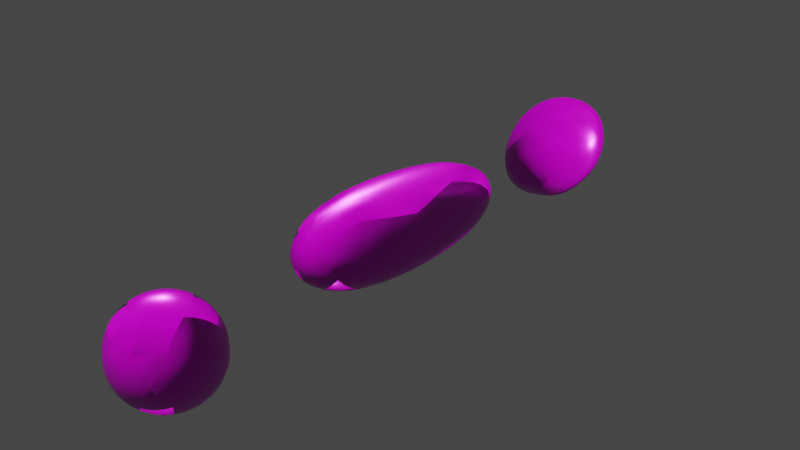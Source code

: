 # Source: rock_medium.blend  (saved by Blender 3.2.14; exported with 4.5.12 LTS)
import bpy
from mathutils import Matrix  # noqa: F401  (used for matrix-valued properties, if any)

bpy.ops.wm.read_factory_settings(use_empty=True)
scene = bpy.context.scene
scene.name = 'Scene'

# ---- collections
col_collection = bpy.data.collections.new('Collection'); scene.collection.children.link(col_collection)

# ---- images (referenced by path relative to the original .blend; pixels are not part of the script)
import os
ASSET_DIR = os.environ.get("B2B_ASSET_DIR", "")  # directory of the original .blend (textures are referenced by path, not embedded)
HERE = os.path.dirname(os.path.abspath(__file__))  # packed textures are extracted next to this script under _unpacked/

def load_image(name, relpath, width, height, colorspace="sRGB"):
    """Load a texture the original file referenced (path relative to the .blend, or extracted next to this script)."""
    p = next((c for c in (os.path.join(HERE, relpath), os.path.join(ASSET_DIR, relpath)) if relpath and os.path.exists(c)), "")
    if p:
        img = bpy.data.images.load(p, check_existing=True)
        img.name = name
    else:  # same state as the original file: an image datablock whose file is absent (Cycles renders it pink)
        img = bpy.data.images.new(name, width, height)
        img.source = "FILE"
        img.filepath = "//" + (relpath or name)
    img.colorspace_settings.name = colorspace
    return img
img_rock_boulder_dry_displacement_4k_jpg = load_image('rock_boulder_dry_displacement_4k.jpg', 'rock_boulder_dry_displacement_4k.jpg', 1024, 1024, 'Non-Color')
img_rock_boulder_dry_diff_4k_jpg = load_image('rock_boulder_dry_diff_4k.jpg', 'rock_boulder_dry_diff_4k.jpg', 1024, 1024, 'sRGB')
img_rock_boulder_dry_metallic_4k_jpg = load_image('rock_boulder_dry_metallic_4k.jpg', 'rock_boulder_dry_metallic_4k.jpg', 1024, 1024, 'Non-Color')
img_rock_boulder_dry_roughness_4k_jpg = load_image('rock_boulder_dry_roughness_4k.jpg', 'rock_boulder_dry_roughness_4k.jpg', 1024, 1024, 'Non-Color')
img_rock_boulder_dry_normal_opengl_4k_jpg = load_image('rock_boulder_dry_normal_opengl_4k.jpg', 'rock_boulder_dry_normal_opengl_4k.jpg', 1024, 1024, 'Non-Color')
img_rock_boulder_dry_ambient_occlusion_4k_jpg = load_image('rock_boulder_dry_ambient_occlusion_4k.jpg', 'rock_boulder_dry_ambient_occlusion_4k.jpg', 1024, 1024, 'Non-Color')

# ---- materials (node trees are filled in below, after node groups)
mat_rock = bpy.data.materials.new('Rock')
mat_rock.alpha_threshold = 0.0
mat_rock.use_transparent_shadow = False
mat_rock.line_color = (0.0, 0.0, 0.0, 1.0)

# ---- material node trees
mat_rock.use_nodes = True; mat_rock.node_tree.nodes.clear()
_N = mat_rock.node_tree.nodes; _L = mat_rock.node_tree.links
n0 = _N.new('NodeFrame'); n0.name = 'Frame'; n0.location = (-1338, 1073)
n0.label = 'Mapping'
n0.width = 400
n1 = _N.new('NodeFrame'); n1.name = 'Frame.001'; n1.location = (-696, 1273)
n1.label = 'Textures'
n1.width = 358
n2 = _N.new('ShaderNodeOutputMaterial'); n2.name = 'Material Output'; n2.location = (246, 1042)
n3 = _N.new('ShaderNodeTexImage'); n3.name = 'Image Texture'; n3.location = (88, -1430)
n3.label = 'Displacement'
n3.image = img_rock_boulder_dry_displacement_4k_jpg
n4 = _N.new('ShaderNodeDisplacement'); n4.name = 'Displacement'; n4.location = (42, 343)
n4.inputs[2].default_value = 1.0
n5 = _N.new('ShaderNodeTexImage'); n5.name = 'Image Texture.001'; n5.location = (88, -310)
n5.label = 'Base Color'
n5.image = img_rock_boulder_dry_diff_4k_jpg
n6 = _N.new('ShaderNodeTexImage'); n6.name = 'Image Texture.002'; n6.location = (88, -590)
n6.label = 'Metallic'
n6.image = img_rock_boulder_dry_metallic_4k_jpg
n7 = _N.new('ShaderNodeTexImage'); n7.name = 'Image Texture.003'; n7.location = (88, -870)
n7.label = 'Roughness'
n7.image = img_rock_boulder_dry_roughness_4k_jpg
n8 = _N.new('ShaderNodeTexImage'); n8.name = 'Image Texture.004'; n8.location = (88, -1150)
n8.label = 'Normal'
n8.image = img_rock_boulder_dry_normal_opengl_4k_jpg
n9 = _N.new('ShaderNodeNormalMap'); n9.name = 'Normal Map'; n9.location = (-308, 123)
n10 = _N.new('ShaderNodeTexImage'); n10.name = 'Image Texture.005'; n10.location = (88, -30)
n10.label = 'Ambient Occlusion'
n10.image = img_rock_boulder_dry_ambient_occlusion_4k_jpg
n11 = _N.new('ShaderNodeMapping'); n11.name = 'Mapping'; n11.location = (230, -30)
n12 = _N.new('NodeReroute'); n12.name = 'Reroute'; n12.location = (38, -928)
n12.width = 16
n12.socket_idname = 'NodeSocketVector'
n13 = _N.new('ShaderNodeTexCoord'); n13.name = 'Texture Coordinate'; n13.location = (30, -30)
n14 = _N.new('ShaderNodeBsdfPrincipled'); n14.name = 'Principled BSDF'; n14.location = (-58, 1043)
n14.distribution = 'GGX'
n14.subsurface_method = 'RANDOM_WALK_SKIN'
n14.inputs[3].default_value = 1.45
n14.inputs[27].default_value = (0.0, 0.0, 0.0, 1.0)
n14.inputs[28].default_value = 1.0
n3.parent = n1
n5.parent = n1
n6.parent = n1
n7.parent = n1
n8.parent = n1
n10.parent = n1
n11.parent = n0
n12.parent = n1
n13.parent = n0
_L.new(n14.outputs[0], n2.inputs[0])
_L.new(n3.outputs[0], n4.inputs[0])
_L.new(n4.outputs[0], n2.inputs[2])
_L.new(n5.outputs[0], n14.inputs[0])
_L.new(n6.outputs[0], n14.inputs[1])
_L.new(n7.outputs[0], n14.inputs[2])
_L.new(n8.outputs[0], n9.inputs[1])
_L.new(n9.outputs[0], n14.inputs[5])
_L.new(n12.outputs[0], n10.inputs[0])
_L.new(n12.outputs[0], n5.inputs[0])
_L.new(n12.outputs[0], n6.inputs[0])
_L.new(n12.outputs[0], n7.inputs[0])
_L.new(n12.outputs[0], n8.inputs[0])
_L.new(n12.outputs[0], n3.inputs[0])
_L.new(n11.outputs[0], n12.inputs[0])
_L.new(n13.outputs[2], n11.inputs[0])
n2.is_active_output = True

# ---- world
world_world = bpy.data.worlds.new('World'); scene.world = world_world
world_world.use_nodes = True; world_world.node_tree.nodes.clear()
_N = world_world.node_tree.nodes; _L = world_world.node_tree.links
n0 = _N.new('ShaderNodeOutputWorld'); n0.name = 'World Output'; n0.location = (300, 300)
n1 = _N.new('ShaderNodeBackground'); n1.name = 'Background'; n1.location = (10, 300)
n1.inputs[0].default_value = (0.05088, 0.05088, 0.05088, 1.0)
_L.new(n1.outputs[0], n0.inputs[0])
n0.is_active_output = True
world_world.color = (0.05088, 0.05088, 0.05088)
world_world.use_sun_shadow = False
world_world.sun_shadow_jitter_overblur = 0.0

# ---- meshes
me_icosphere = bpy.data.meshes.new('Icosphere')
me_icosphere.from_pydata([(0.0, 0.0, -1.0), (0.7236, -0.5257, -0.4472), (-0.2764, -0.8506, -0.4472), (-0.8944, 0.0, -0.4472), (-0.2764, 0.8506, -0.4472), (0.7236, 0.5257, -0.4472), (0.2764, -0.8506, 0.4472), (-0.7236, -0.5257, 0.4472), (-0.7236, 0.5257, 0.4472), (0.2764, 0.8506, 0.4472), (0.8944, 0.0, 0.4472), (0.0, 0.0, 1.0), (-0.1625, -0.5, -0.8507), (0.4253, -0.309, -0.8507), (0.2629, -0.809, -0.5257), (0.8506, 0.0, -0.5257), (0.4253, 0.309, -0.8507), (-0.5257, 0.0, -0.8507), (-0.6882, -0.5, -0.5257), (-0.1625, 0.5, -0.8507), (-0.6882, 0.5, -0.5257), (0.2629, 0.809, -0.5257), (0.9511, -0.309, 0.0), (0.9511, 0.309, 0.0), (0.0, -1.0, 0.0), (0.5878, -0.809, 0.0), (-0.9511, -0.309, 0.0), (-0.5878, -0.809, 0.0), (-0.5878, 0.809, 0.0), (-0.9511, 0.309, 0.0), (0.5878, 0.809, 0.0), (0.0, 1.0, 0.0), (0.6882, -0.5, 0.5257), (-0.2629, -0.809, 0.5257), (-0.8506, 0.0, 0.5257), (-0.2629, 0.809, 0.5257), (0.6882, 0.5, 0.5257), (0.1625, -0.5, 0.8507), (0.5257, 0.0, 0.8507), (-0.4253, -0.309, 0.8507), (-0.4253, 0.309, 0.8507), (0.1625, 0.5, 0.8507)], [], [(0, 13, 12), (1, 13, 15), (0, 12, 17), (0, 17, 19), (0, 19, 16), (1, 15, 22), (2, 14, 24), (3, 18, 26), (4, 20, 28), (5, 21, 30), (1, 22, 25), (2, 24, 27), (3, 26, 29), (4, 28, 31), (5, 30, 23), (6, 32, 37), (7, 33, 39), (8, 34, 40), (9, 35, 41), (10, 36, 38), (38, 41, 11), (38, 36, 41), (36, 9, 41), (41, 40, 11), (41, 35, 40), (35, 8, 40), (40, 39, 11), (40, 34, 39), (34, 7, 39), (39, 37, 11), (39, 33, 37), (33, 6, 37), (37, 38, 11), (37, 32, 38), (32, 10, 38), (23, 36, 10), (23, 30, 36), (30, 9, 36), (31, 35, 9), (31, 28, 35), (28, 8, 35), (29, 34, 8), (29, 26, 34), (26, 7, 34), (27, 33, 7), (27, 24, 33), (24, 6, 33), (25, 32, 6), (25, 22, 32), (22, 10, 32), (30, 31, 9), (30, 21, 31), (21, 4, 31), (28, 29, 8), (28, 20, 29), (20, 3, 29), (26, 27, 7), (26, 18, 27), (18, 2, 27), (24, 25, 6), (24, 14, 25), (14, 1, 25), (22, 23, 10), (22, 15, 23), (15, 5, 23), (16, 21, 5), (16, 19, 21), (19, 4, 21), (19, 20, 4), (19, 17, 20), (17, 3, 20), (17, 18, 3), (17, 12, 18), (12, 2, 18), (15, 16, 5), (15, 13, 16), (13, 0, 16), (12, 14, 2), (12, 13, 14), (13, 1, 14)])
me_icosphere.polygons.foreach_set('use_smooth', [True] * 80)
_uv = me_icosphere.uv_layers.new(name='UVMap')
_uv.uv.foreach_set('vector', [0.5, 0.5, 0.9253, 0.191, 0.3375, 4.739e-06, -0.02573, 0.05278, 0.191, -0.3507, 0.5, -0.02574, 0.5, 0.5, 0.3375, 4.739e-06, -0.02573, 0.5, 0.5, 0.5, -0.02573, 0.5, 0.3375, 1.0, 0.5, 0.5, 0.3375, 1.0, 0.9253, 0.809, -0.02573, 0.05278, 0.5, -0.02574, 0.191, 0.5, 0.2236, 0.05278, 0.7629, -0.02574, 0.5, 0.5, 0.5, 0.05278, 3.07e-06, -0.02574, 0.191, 0.5, 0.2236, 0.05278, -0.1882, -0.02574, -0.08779, 0.5, 1.224, 0.05278, 0.7629, -0.02574, 1.088, 0.5, -0.02573, 0.05278, 0.191, 0.5, -0.309, 0.5, 0.2236, 0.05278, 0.5, 0.5, -0.08779, 0.5, 0.5, 0.05278, 0.191, 0.5, 0.809, 0.5, 0.2236, 0.05278, -0.08779, 0.5, 0.5, 0.5, 1.026, 0.05278, 1.309, 0.5, 0.809, 0.5, 0.7764, -0.3506, 1.188, 3.07e-06, 0.6625, 4.739e-06, -0.2236, -0.02573, 0.2371, -0.309, 0.07468, 0.191, 1.026, 0.9472, 0.5, 1.026, 0.809, 1.351, 0.7764, 0.9472, 0.2371, 1.026, 0.6625, 1.351, 0.5, 0.9472, 1.0, 1.026, 0.5, 1.351, 1.026, 0.5, 0.6625, 1.0, 0.5, 0.5, 1.026, 0.5, 1.188, 1.0, 0.6625, 1.0, 1.188, 1.0, 0.7764, 1.351, 0.6625, 1.0, 0.6625, 1.0, 0.07468, 0.809, 0.5, 0.5, 0.6625, 1.0, 0.2371, 1.309, 0.07468, 0.809, 0.2371, 1.309, -0.2236, 1.026, 0.07468, 0.809, 0.07468, 0.809, 0.07468, 0.191, 0.5, 0.5, 0.07468, 0.809, -0.3506, 0.5, 0.07468, 0.191, 0.5, 1.026, -0.02573, 0.9472, 0.191, 1.351, 0.07468, 0.191, 0.6625, 4.739e-06, 0.5, 0.5, 0.07468, 0.191, 0.2371, -0.309, 0.6625, 4.739e-06, 0.2371, 1.026, 0.7764, 0.9472, 0.6625, 1.351, 0.6625, 4.739e-06, 1.026, 0.5, 0.5, 0.5, 0.6625, 4.739e-06, 1.188, 3.07e-06, 1.026, 0.5, 3.07e-06, 1.026, 0.5, 0.9472, 0.5, 1.351, 0.809, 0.5, 1.0, 1.026, 0.5, 0.9472, 0.809, 0.5, 1.309, 0.5, 1.0, 1.026, 1.088, 0.5, 0.7764, 0.9472, 1.188, 1.026, 0.5, 0.5, 0.2371, 1.026, 0.7764, 0.9472, 0.5, 0.5, -0.08779, 0.5, 0.2371, 1.026, -0.08779, 0.5, -0.2236, 0.9472, 0.2371, 1.026, 0.809, 0.5, 0.5, 1.026, 1.026, 0.9472, 0.809, 0.5, 0.191, 0.5, 0.5, 1.026, 0.191, 0.5, -0.02573, 0.9472, 0.5, 1.026, -0.08779, 0.5, 0.2371, 1.026, -0.2236, 0.9472, -0.08779, 0.5, 0.5, 0.5, 0.2371, 1.026, 0.5, 0.5, 0.7764, 0.9472, 0.2371, 1.026, 1.088, 0.5, 1.188, 1.026, 0.7764, 0.9472, -0.309, 0.5, 0.191, 0.5, 3.07e-06, 1.026, 0.191, 0.5, 0.5, 0.9472, 3.07e-06, 1.026, 1.088, 0.5, 0.5, 0.5, 0.7764, 0.9472, 1.088, 0.5, 0.7629, -0.02574, 0.5, 0.5, 0.7629, -0.02574, 0.2236, 0.05278, 0.5, 0.5, 1.309, 0.5, 0.809, 0.5, 1.026, 0.9472, 1.309, 0.5, 1.0, -0.02574, 0.809, 0.5, 1.0, -0.02574, 0.5, 0.05278, 0.809, 0.5, 0.191, 0.5, -0.309, 0.5, -0.02573, 0.9472, 0.191, 0.5, 3.07e-06, -0.02574, -0.309, 0.5, -0.1882, -0.02574, 0.2236, 0.05278, -0.08779, 0.5, 0.5, 0.5, 1.088, 0.5, 0.7764, 0.9472, 0.5, 0.5, 0.7629, -0.02574, 1.088, 0.5, 0.7629, -0.02574, 1.224, 0.05278, 1.088, 0.5, 0.191, 0.5, 0.809, 0.5, 0.5, 0.9472, 0.191, 0.5, 0.5, -0.02574, 0.809, 0.5, 0.5, -0.02574, 1.026, 0.05278, 0.809, 0.5, 0.9253, 0.809, 0.7629, 1.309, 1.224, 1.026, 0.9253, 0.809, 0.3375, 1.0, 0.7629, 1.309, 0.3375, -0.3507, 0.2236, 0.05278, 0.7629, -0.02574, 0.3375, 1.0, -0.1882, 1.0, 0.2236, 1.351, 0.3375, 1.0, -0.02573, 0.5, -0.1882, 1.0, 0.5, -0.3507, 0.5, 0.05278, 1.0, -0.02574, 0.5, -0.3507, 3.07e-06, -0.02574, 0.5, 0.05278, -0.02573, 0.5, 0.3375, 4.739e-06, -0.1882, 3.07e-06, 0.3375, 4.739e-06, 0.2236, -0.3506, -0.1882, 3.07e-06, 0.5, -0.02574, 0.809, -0.3507, 1.026, 0.05278, 1.351, 0.5, 0.9253, 0.191, 0.9253, 0.809, 0.9253, 0.191, 0.5, 0.5, 0.9253, 0.809, 0.3375, -0.3507, 0.7629, -0.02574, 0.2236, 0.05278, 0.3375, 4.739e-06, 0.9253, 0.191, 0.7629, -0.309, 0.9253, 0.191, 1.224, -0.02573, 0.7629, -0.309])
me_icosphere.materials.append(mat_rock)
me_icosphere.update()
me_icosphere_001 = bpy.data.meshes.new('Icosphere.001')
me_icosphere_001.from_pydata([(1.641e-09, 0.4877, -1.091), (0.7236, 0.6633, -0.6683), (-0.2764, -0.7206, -0.4714), (-0.8944, 0.4877, -0.5379), (-0.2764, 3.127, -0.8706), (0.7236, 3.042, -0.9151), (0.2764, 0.3384, 0.2261), (-0.7236, 0.6633, 0.2261), (-0.7236, 3.042, -0.02066), (0.2764, 5.278, -0.3761), (0.8944, 3.711, -0.2428), (1.249e-08, 3.711, 0.31), (-0.1625, -0.3441, -0.8796), (0.4253, 0.3589, -0.9749), (0.2629, -0.3821, -0.6051), (0.8506, 1.893, -0.8778), (0.4253, 1.498, -1.072), (-0.5257, 0.3989, -0.9248), (-0.6882, -0.3441, -0.5547), (-0.1625, 1.689, -1.072), (-0.6882, 1.689, -0.7468), (0.2629, 3.325, -0.9936), (0.9511, 2.127, -0.4529), (0.9511, 3.845, -0.6574), (1.437e-09, -0.5731, -0.07939), (0.5878, 0.38, -0.2211), (-0.9511, 0.3589, -0.1242), (-0.5878, -0.3821, -0.07939), (-0.5878, 3.325, -0.4679), (-0.9511, 1.498, -0.2211), (0.5878, 4.52, -0.69), (1.249e-08, 4.711, -0.69), (0.6882, 1.936, 0.07278), (-0.2629, 0.38, 0.3046), (-0.8506, 1.893, 0.1737), (-0.2629, 4.52, -0.1643), (0.6882, 4.928, -0.2976), (0.1625, 1.936, 0.3977), (0.5257, 3.536, 0.1932), (-0.4253, 2.127, 0.3977), (-0.4253, 3.845, 0.1932), (0.1625, 4.928, 0.02736)], [], [(0, 13, 12), (1, 13, 15), (0, 12, 17), (0, 17, 19), (0, 19, 16), (1, 15, 22), (2, 14, 24), (3, 18, 26), (4, 20, 28), (5, 21, 30), (1, 22, 25), (2, 24, 27), (3, 26, 29), (4, 28, 31), (5, 30, 23), (6, 32, 37), (7, 33, 39), (8, 34, 40), (9, 35, 41), (10, 36, 38), (38, 41, 11), (38, 36, 41), (36, 9, 41), (41, 40, 11), (41, 35, 40), (35, 8, 40), (40, 39, 11), (40, 34, 39), (34, 7, 39), (39, 37, 11), (39, 33, 37), (33, 6, 37), (37, 38, 11), (37, 32, 38), (32, 10, 38), (23, 36, 10), (23, 30, 36), (30, 9, 36), (31, 35, 9), (31, 28, 35), (28, 8, 35), (29, 34, 8), (29, 26, 34), (26, 7, 34), (27, 33, 7), (27, 24, 33), (24, 6, 33), (25, 32, 6), (25, 22, 32), (22, 10, 32), (30, 31, 9), (30, 21, 31), (21, 4, 31), (28, 29, 8), (28, 20, 29), (20, 3, 29), (26, 27, 7), (26, 18, 27), (18, 2, 27), (24, 25, 6), (24, 14, 25), (14, 1, 25), (22, 23, 10), (22, 15, 23), (15, 5, 23), (16, 21, 5), (16, 19, 21), (19, 4, 21), (19, 20, 4), (19, 17, 20), (17, 3, 20), (17, 18, 3), (17, 12, 18), (12, 2, 18), (15, 16, 5), (15, 13, 16), (13, 0, 16), (12, 14, 2), (12, 13, 14), (13, 1, 14)])
me_icosphere_001.polygons.foreach_set('use_smooth', [True] * 80)
_uv = me_icosphere_001.uv_layers.new(name='UVMap')
_uv.uv.foreach_set('vector', [0.5, -0.9993, 0.9253, -1.128, 0.3375, -1.831, -0.8237, 0.2012, -1.128, -0.1054, 0.4063, -0.008314, 0.5, -0.9993, 0.3375, -1.831, -0.02573, -1.088, 0.5, -0.9993, -0.02573, -1.088, 0.3375, 0.202, 0.5, -0.9993, 0.3375, 0.202, 0.9253, 0.01103, -0.8237, 0.2012, 0.4063, -0.008314, 0.64, 0.4165, 0.2236, 0.3981, 0.7629, 0.2643, 0.5, 0.7901, -0.9992, 0.3316, -1.831, 0.3147, -1.128, 0.7453, 1.64, -0.001112, 0.202, 0.1226, 1.838, 0.4016, 1.224, 1.555, 0.7629, 1.838, 1.088, 3.033, -0.8237, 0.2012, 0.64, 0.4165, -1.107, 0.6484, 0.2236, 0.3981, 0.5, 0.7901, -0.08779, 0.7901, -0.9992, 0.3316, -1.128, 0.7453, 0.01106, 0.6484, 1.64, -0.001112, 1.838, 0.4016, 3.224, 0.1794, 1.224, 1.555, 1.088, 3.033, 1.451, 2.358, 0.7764, -1.149, 1.188, 0.449, 0.6625, 0.449, -0.2236, -0.8237, 0.2371, -1.107, 0.07468, 0.64, 1.555, 0.8488, 0.4064, 1.043, 2.358, 1.063, 3.791, 0.4934, 3.033, 0.7052, 3.441, 0.8968, 2.224, 0.6266, 3.441, 0.5719, 2.049, 1.063, 1.026, 2.049, 0.6625, 3.441, 0.5, 2.224, 1.026, 2.049, 1.188, 3.441, 0.6625, 3.441, 1.188, 3.441, 0.7764, 3.791, 0.6625, 3.441, 0.6625, 3.441, 0.07468, 2.358, 0.5, 2.224, 3.441, 0.8968, 3.033, 0.7052, 2.358, 1.063, 3.033, 0.7052, 1.555, 0.8488, 2.358, 1.063, 0.07468, 2.358, 0.07468, 0.64, 0.5, 2.224, 0.07468, 2.358, -0.3506, 0.4064, 0.07468, 0.64, -0.3506, 0.4064, -0.2236, -0.8237, 0.07468, 0.64, 0.07468, 0.64, 0.6625, 0.449, 0.5, 2.224, 0.07468, 0.64, 0.2371, -1.107, 0.6625, 0.449, 0.2371, -1.107, 0.7764, -1.149, 0.6625, 0.449, 0.6625, 0.449, 1.026, 2.049, 0.5, 2.224, 0.6625, 0.449, 1.188, 0.449, 1.026, 2.049, 0.449, 0.9423, 2.224, 0.6266, 2.049, 1.063, 2.358, 0.212, 3.441, 0.5719, 2.224, 0.6266, 2.358, 0.212, 3.033, 0.1794, 3.441, 0.5719, 1.088, 3.033, 0.7764, 3.791, 1.188, 3.441, 3.224, 0.1794, 3.033, 0.7052, 3.791, 0.4934, 3.224, 0.1794, 1.838, 0.4016, 3.033, 0.7052, 1.838, 0.4016, 1.555, 0.8488, 3.033, 0.7052, 0.01106, 0.6484, 0.4064, 1.043, 1.555, 0.8488, 0.01106, 0.6484, -1.128, 0.7453, 0.4064, 1.043, -1.128, 0.7453, -0.8237, 1.096, 0.4064, 1.043, -0.08779, -1.869, 0.2371, -1.107, -0.2236, -0.8237, -0.08779, -1.869, 0.5, -2.06, 0.2371, -1.107, 0.5, -2.06, 0.7764, -1.149, 0.2371, -1.107, -1.107, 0.6484, 0.449, 0.9423, -1.149, 1.096, -1.107, 0.6484, 0.64, 0.4165, 0.449, 0.9423, 0.64, 0.4165, 2.224, 0.6266, 0.449, 0.9423, 1.088, 3.033, 0.5, 3.224, 0.7764, 3.791, 1.088, 3.033, 0.7629, 1.838, 0.5, 3.224, 0.7629, 1.838, 0.2236, 1.64, 0.5, 3.224, 1.838, 0.4016, 0.01106, 0.6484, 1.555, 0.8488, 1.838, 0.4016, 0.202, 0.1226, 0.01106, 0.6484, 0.202, 0.1226, -0.9992, 0.3316, 0.01106, 0.6484, -0.4511, -1.128, -0.08779, -1.869, -0.2236, -0.8237, -1.128, 0.7453, -1.831, 0.3147, -1.869, 0.7901, -0.1882, 0.3147, 0.2236, 0.3981, -0.08779, 0.7901, -2.06, 0.7901, -1.107, 0.6484, -1.149, 1.096, -2.06, 0.7901, -1.869, 0.2643, -1.107, 0.6484, -1.869, 0.2643, -0.8237, 0.2012, -1.107, 0.6484, 0.64, 0.4165, 2.358, 0.212, 2.224, 0.6266, 0.64, 0.4165, 0.4063, -0.008314, 2.358, 0.212, 1.351, 0.4063, 1.224, 1.555, 1.451, 2.358, 0.9253, 0.01103, 0.7629, 1.838, 1.224, 1.555, 0.9253, 0.01103, 0.3375, 0.202, 0.7629, 1.838, 0.3375, 0.202, 0.2236, 1.64, 0.7629, 1.838, 0.3375, 0.202, -0.1882, 0.202, 0.2236, 1.64, 0.3375, 0.202, -0.02573, -1.088, -0.1882, 0.202, -1.088, -0.05535, -0.9992, 0.3316, 0.202, 0.1226, -1.088, -0.05535, -1.831, 0.3147, -0.9992, 0.3316, -0.02573, -1.088, 0.3375, -1.831, -0.1882, -1.831, 0.3375, -1.831, 0.2236, -2.208, -0.1882, -1.831, 1.351, 0.4063, 0.9253, 0.01103, 1.224, 1.555, 1.351, 0.4063, 0.9253, -1.128, 0.9253, 0.01103, 0.9253, -1.128, 0.5, -0.9993, 0.9253, 0.01103, 0.3375, -0.01018, 0.7629, 0.2643, 0.2236, 0.3981, 0.3375, -1.831, 0.9253, -1.128, 0.7629, -1.869, -1.128, -0.1054, -0.8237, 0.2012, -1.869, 0.2643])
me_icosphere_001.materials.append(mat_rock)
me_icosphere_001.update()
me_icosphere_002 = bpy.data.meshes.new('Icosphere.002')
me_icosphere_002.from_pydata([(0.05318, -0.4148, -1.089), (0.8896, -1.82, -0.7245), (-0.1104, -2.145, -0.7245), (-0.8412, -0.4148, -0.5361), (-0.2706, 0.8053, -0.4569), (0.7768, 0.1109, -0.5361), (0.4744, -2.395, 0.1164), (-0.6111, -1.404, 0.2592), (-0.7018, 0.3556, 0.4108), (0.2982, 0.6805, 0.4108), (1.007, -0.8778, 0.2592), (0.1018, -0.7943, 0.8299), (-0.0535, -1.35, -1.033), (0.5343, -1.159, -1.033), (0.421, -2.042, -0.7899), (0.9596, -0.8498, -0.7077), (0.4785, -0.1058, -0.9395), (-0.4725, -0.4148, -0.9395), (-0.5792, -1.35, -0.7077), (-0.1434, 0.3511, -0.8826), (-0.6691, 0.3511, -0.5576), (0.282, 0.6601, -0.5576), (1.109, -1.542, -0.2642), (1.036, -0.3515, -0.1415), (0.1981, -2.545, -0.3308), (0.7858, -2.354, -0.3308), (-0.8664, -0.9695, -0.1415), (-0.4296, -2.042, -0.2642), (-0.5808, 0.7546, -0.01165), (-0.9212, 0.07599, -0.04991), (0.6177, 0.576, -0.04991), (0.006974, 0.9456, -0.01165), (0.8542, -1.795, 0.2485), (-0.09688, -2.104, 0.2485), (-0.7975, -0.4148, 0.4369), (-0.245, 0.6699, 0.4959), (0.7414, 0.08519, 0.4369), (0.3284, -1.795, 0.5734), (0.6383, -0.8778, 0.6626), (-0.3128, -1.187, 0.6626), (-0.3721, -0.1058, 0.7618), (0.2156, 0.08519, 0.7618)], [], [(0, 13, 12), (1, 13, 15), (0, 12, 17), (0, 17, 19), (0, 19, 16), (1, 15, 22), (2, 14, 24), (3, 18, 26), (4, 20, 28), (5, 21, 30), (1, 22, 25), (2, 24, 27), (3, 26, 29), (4, 28, 31), (5, 30, 23), (6, 32, 37), (7, 33, 39), (8, 34, 40), (9, 35, 41), (10, 36, 38), (38, 41, 11), (38, 36, 41), (36, 9, 41), (41, 40, 11), (41, 35, 40), (35, 8, 40), (40, 39, 11), (40, 34, 39), (34, 7, 39), (39, 37, 11), (39, 33, 37), (33, 6, 37), (37, 38, 11), (37, 32, 38), (32, 10, 38), (23, 36, 10), (23, 30, 36), (30, 9, 36), (31, 35, 9), (31, 28, 35), (28, 8, 35), (29, 34, 8), (29, 26, 34), (26, 7, 34), (27, 33, 7), (27, 24, 33), (24, 6, 33), (25, 32, 6), (25, 22, 32), (22, 10, 32), (30, 31, 9), (30, 21, 31), (21, 4, 31), (28, 29, 8), (28, 20, 29), (20, 3, 29), (26, 27, 7), (26, 18, 27), (18, 2, 27), (24, 25, 6), (24, 14, 25), (14, 1, 25), (22, 23, 10), (22, 15, 23), (15, 5, 23), (16, 21, 5), (16, 19, 21), (19, 4, 21), (19, 20, 4), (19, 17, 20), (17, 3, 20), (17, 18, 3), (17, 12, 18), (12, 2, 18), (15, 16, 5), (15, 13, 16), (13, 0, 16), (12, 14, 2), (12, 13, 14), (13, 1, 14)])
me_icosphere_002.polygons.foreach_set('use_smooth', [True] * 80)
_uv = me_icosphere_002.uv_layers.new(name='UVMap')
_uv.uv.foreach_set('vector', [0.02913, 0.8717, 0.5409, 0.6943, 0.8949, 0.9907, 0.5513, 0.5554, 0.5409, 0.6943, 0.4722, 0.603, 0.02913, 0.8717, 0.009322, 0.009322, 0.2639, 0.5092, 0.02913, 0.8717, 0.2639, 0.5092, 0.3531, 0.5553, 0.02913, 0.8717, 0.3531, 0.5553, 0.3785, 0.6218, 0.5513, 0.5554, 0.4722, 0.603, 0.5019, 0.546, 0.8949, 0.03114, 0.6422, 0.5175, 0.5454, 0.4449, 0.3391, 0.4815, 0.3321, 0.3446, 0.3756, 0.4467, 0.3747, 0.5377, 0.3586, 0.5244, 0.38, 0.5252, 0.407, 0.5758, 0.3824, 0.554, 0.4004, 0.5481, 0.5513, 0.5554, 0.5019, 0.546, 0.5386, 0.4984, 0.8949, 0.03114, 0.5454, 0.4449, 0.4729, 0.3679, 0.3391, 0.4815, 0.3756, 0.4467, 0.372, 0.505, 0.3747, 0.5377, 0.38, 0.5252, 0.3878, 0.5363, 0.407, 0.5758, 0.4004, 0.5481, 0.4369, 0.5625, 0.5112, 0.4749, 0.4901, 0.5092, 0.4704, 0.4839, 0.4215, 0.4488, 0.4788, 0.4458, 0.4291, 0.4783, 0.3874, 0.5135, 0.393, 0.491, 0.4034, 0.5079, 0.3996, 0.5339, 0.3932, 0.5245, 0.4108, 0.5223, 0.4549, 0.5369, 0.4176, 0.5378, 0.4442, 0.5173, 0.4442, 0.5173, 0.4108, 0.5223, 0.4295, 0.5025, 0.4442, 0.5173, 0.4176, 0.5378, 0.4108, 0.5223, 0.4176, 0.5378, 0.3996, 0.5339, 0.4108, 0.5223, 0.4108, 0.5223, 0.4034, 0.5079, 0.4295, 0.5025, 0.4108, 0.5223, 0.3932, 0.5245, 0.4034, 0.5079, 0.3932, 0.5245, 0.3874, 0.5135, 0.4034, 0.5079, 0.4034, 0.5079, 0.4291, 0.4783, 0.4295, 0.5025, 0.4034, 0.5079, 0.393, 0.491, 0.4291, 0.4783, 0.393, 0.491, 0.4215, 0.4488, 0.4291, 0.4783, 0.4291, 0.4783, 0.4704, 0.4839, 0.4295, 0.5025, 0.4291, 0.4783, 0.4788, 0.4458, 0.4704, 0.4839, 0.4788, 0.4458, 0.5112, 0.4749, 0.4704, 0.4839, 0.4704, 0.4839, 0.4442, 0.5173, 0.4295, 0.5025, 0.4704, 0.4839, 0.4901, 0.5092, 0.4442, 0.5173, 0.4901, 0.5092, 0.4549, 0.5369, 0.4442, 0.5173, 0.4369, 0.5625, 0.4176, 0.5378, 0.4549, 0.5369, 0.4369, 0.5625, 0.4004, 0.5481, 0.4176, 0.5378, 0.4004, 0.5481, 0.3996, 0.5339, 0.4176, 0.5378, 0.3878, 0.5363, 0.3932, 0.5245, 0.3996, 0.5339, 0.3878, 0.5363, 0.38, 0.5252, 0.3932, 0.5245, 0.38, 0.5252, 0.3874, 0.5135, 0.3932, 0.5245, 0.372, 0.505, 0.393, 0.491, 0.3874, 0.5135, 0.372, 0.505, 0.3756, 0.4467, 0.393, 0.491, 0.3756, 0.4467, 0.4215, 0.4488, 0.393, 0.491, 0.4729, 0.3679, 0.4788, 0.4458, 0.4215, 0.4488, 0.4729, 0.3679, 0.5454, 0.4449, 0.4788, 0.4458, 0.5454, 0.4449, 0.5112, 0.4749, 0.4788, 0.4458, 0.5386, 0.4984, 0.4901, 0.5092, 0.5112, 0.4749, 0.5386, 0.4984, 0.5019, 0.546, 0.4901, 0.5092, 0.5019, 0.546, 0.4549, 0.5369, 0.4901, 0.5092, 0.4004, 0.5481, 0.3878, 0.5363, 0.3996, 0.5339, 0.4004, 0.5481, 0.3824, 0.554, 0.3878, 0.5363, 0.3824, 0.554, 0.3747, 0.5377, 0.3878, 0.5363, 0.38, 0.5252, 0.372, 0.505, 0.3874, 0.5135, 0.38, 0.5252, 0.3586, 0.5244, 0.372, 0.505, 0.3586, 0.5244, 0.3391, 0.4815, 0.372, 0.505, 0.3756, 0.4467, 0.4729, 0.3679, 0.4215, 0.4488, 0.3756, 0.4467, 0.3321, 0.3446, 0.4729, 0.3679, 0.3321, 0.3446, 0.8949, 0.03114, 0.4729, 0.3679, 0.5454, 0.4449, 0.5386, 0.4984, 0.5112, 0.4749, 0.5454, 0.4449, 0.6422, 0.5175, 0.5386, 0.4984, 0.6422, 0.5175, 0.5513, 0.5554, 0.5386, 0.4984, 0.5019, 0.546, 0.4369, 0.5625, 0.4549, 0.5369, 0.5019, 0.546, 0.4722, 0.603, 0.4369, 0.5625, 0.4722, 0.603, 0.407, 0.5758, 0.4369, 0.5625, 0.3785, 0.6218, 0.3824, 0.554, 0.407, 0.5758, 0.3785, 0.6218, 0.3531, 0.5553, 0.3824, 0.554, 0.3531, 0.5553, 0.3747, 0.5377, 0.3824, 0.554, 0.3531, 0.5553, 0.3586, 0.5244, 0.3747, 0.5377, 0.3531, 0.5553, 0.2639, 0.5092, 0.3586, 0.5244, 0.2639, 0.5092, 0.3391, 0.4815, 0.3586, 0.5244, 0.2639, 0.5092, 0.3321, 0.3446, 0.3391, 0.4815, 0.2639, 0.5092, 0.009322, 0.009322, 0.3321, 0.3446, 0.009322, 0.009322, 0.8949, 0.03114, 0.3321, 0.3446, 0.4722, 0.603, 0.3785, 0.6218, 0.407, 0.5758, 0.4722, 0.603, 0.5409, 0.6943, 0.3785, 0.6218, 0.5409, 0.6943, 0.02913, 0.8717, 0.3785, 0.6218, 0.8949, 0.9907, 0.6422, 0.5175, 0.8949, 0.03114, 0.8949, 0.9907, 0.5409, 0.6943, 0.6422, 0.5175, 0.5409, 0.6943, 0.5513, 0.5554, 0.6422, 0.5175])
me_icosphere_002.materials.append(mat_rock)
me_icosphere_002.update()

# ---- objects
ob_rock = bpy.data.objects.new('Rock', me_icosphere)
ob_rock_001 = bpy.data.objects.new('Rock.001', me_icosphere_001)
ob_rock_002 = bpy.data.objects.new('Rock.002', me_icosphere_002)

# ---- transforms, parenting, visibility, modifiers, constraints
ob_rock.location = (0.0, 0.0, 0.0)
_m = ob_rock.modifiers.new('Subdivision', 'SUBSURF')
_m.levels = 2
_m = ob_rock.modifiers.new('Displace', 'DISPLACE')
_m.strength = 0.7
ob_rock_001.location = (0.0, 5.0, 0.4956)
_m = ob_rock_001.modifiers.new('Subdivision', 'SUBSURF')
_m.levels = 2
_m = ob_rock_001.modifiers.new('Displace', 'DISPLACE')
_m.strength = 0.7
ob_rock_002.location = (0.0, 15.0, 0.0)
_m = ob_rock_002.modifiers.new('Subdivision', 'SUBSURF')
_m.levels = 2
_m = ob_rock_002.modifiers.new('Displace', 'DISPLACE')
_m.strength = 0.7

# ---- collection membership
col_collection.objects.link(ob_rock)
col_collection.objects.link(ob_rock_001)
col_collection.objects.link(ob_rock_002)

# ---- scene / render settings (as saved in the file)
scene.frame_start = 1; scene.frame_end = 250; scene.frame_set(0)
scene.render.engine = 'BLENDER_EEVEE_NEXT'
scene.cycles.sampling_pattern = 'TABULATED_SOBOL'
scene.cycles.use_light_tree = False
scene.view_settings.view_transform = 'Filmic'
bpy.context.view_layer.update()

# ---- added for rendering (the .blend has no active camera and no usable light): camera, sun
cam_auto = bpy.data.cameras.new('AutoCamera')
cam_auto.lens = 50.0
cam_auto.sensor_width = 36.0
cam_auto.clip_end = 1000.0
ob_auto_camera = bpy.data.objects.new('AutoCamera', cam_auto)
scene.collection.objects.link(ob_auto_camera)
ob_auto_camera.location = (15.689, -11.4496, 12.5237)
ob_auto_camera.rotation_euler = (1.09748, -7.21219e-08, 0.694738)
scene.camera = ob_auto_camera
light_auto_sun = bpy.data.lights.new('AutoSun', 'SUN')
light_auto_sun.energy = 3.0
light_auto_sun.angle = 0.0523599
ob_auto_sun = bpy.data.objects.new('AutoSun', light_auto_sun)
scene.collection.objects.link(ob_auto_sun)
ob_auto_sun.rotation_euler = (0.872665, 0.174533, 0.523599)
bpy.context.view_layer.update()
